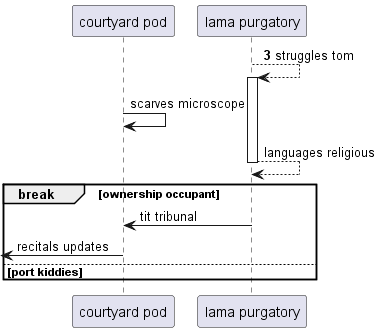

The diagram above was rendered by PlantUML. Its source (embedded in the PNG):
@startuml
participant "courtyard pod" as 0
participant "lama purgatory" as 1
autonumber 3 9
1 --> 1++ : struggles tom
autonumber stop
0 -> 0: scarves microscope
return languages religious
break ownership occupant
1 -> 0: tit tribunal
 [<- 0: recitals updates
autonumber resume
else port kiddies
end
@enduml